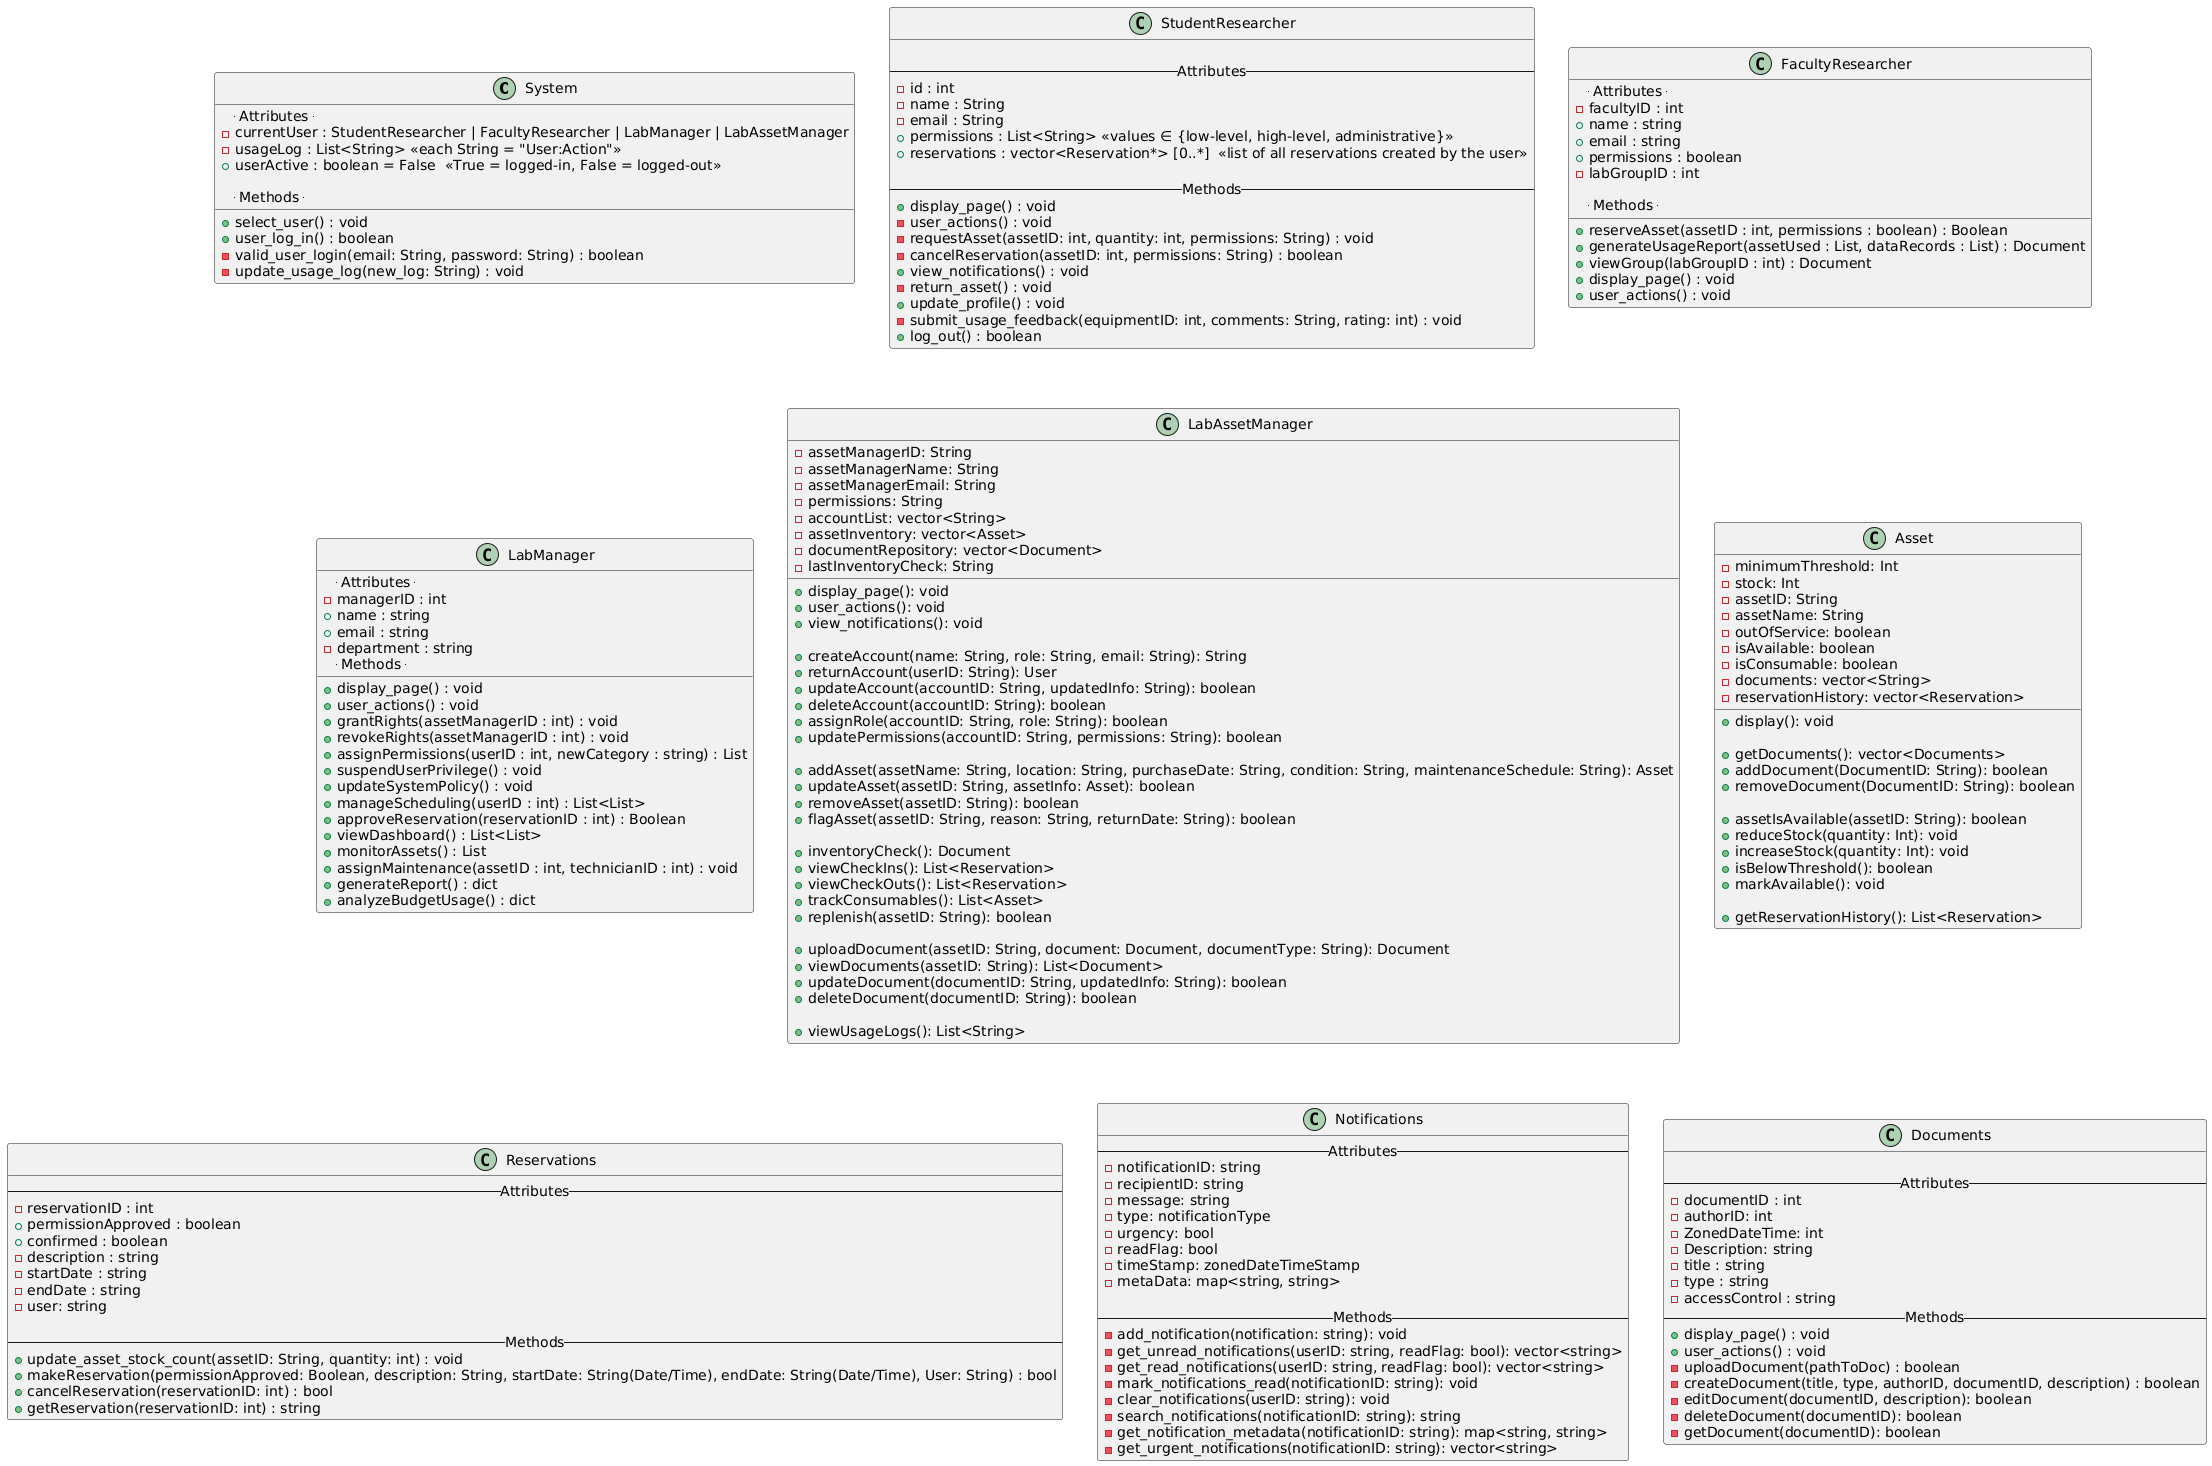

The diagram above was rendered by PlantUML. Its source (embedded in the PNG):
@startuml
class System {

  -- Attributes --
  - currentUser : StudentResearcher | FacultyResearcher | LabManager | LabAssetManager
  - usageLog : List<String> <<each String = "User:Action">>
  + userActive : boolean = False  <<True = logged-in, False = logged-out>>

  -- Methods --
  + select_user() : void
  + user_log_in() : boolean
  - valid_user_login(email: String, password: String) : boolean
  - update_usage_log(new_log: String) : void
}

class StudentResearcher {
  
  -- Attributes --
  - id : int
  - name : String
  - email : String
  + permissions : List<String> <<values ∈ {low-level, high-level, administrative}>>
  + reservations : vector<Reservation*> [0..*]  <<list of all reservations created by the user>>
  
  -- Methods --
  + display_page() : void
  - user_actions() : void
  - requestAsset(assetID: int, quantity: int, permissions: String) : void
  - cancelReservation(assetID: int, permissions: String) : boolean
  + view_notifications() : void
  - return_asset() : void
  + update_profile() : void
  - submit_usage_feedback(equipmentID: int, comments: String, rating: int) : void
  + log_out() : boolean
}

class FacultyResearcher {

    -- Attributes --
    - facultyID : int
    + name : string
    + email : string
    + permissions : boolean
    - labGroupID : int
    
    -- Methods --
    + reserveAsset(assetID : int, permissions : boolean) : Boolean
    + generateUsageReport(assetUsed : List, dataRecords : List) : Document
    + viewGroup(labGroupID : int) : Document
    + display_page() : void
    + user_actions() : void
}

class LabManager {

    -- Attributes --
    - managerID : int
    + name : string
    + email : string
    - department : string
    -- Methods --
    + display_page() : void
    + user_actions() : void
    + grantRights(assetManagerID : int) : void
    + revokeRights(assetManagerID : int) : void
    + assignPermissions(userID : int, newCategory : string) : List
    + suspendUserPrivilege() : void
    + updateSystemPolicy() : void
    + manageScheduling(userID : int) : List<List>
    + approveReservation(reservationID : int) : Boolean
    + viewDashboard() : List<List>
    + monitorAssets() : List
    + assignMaintenance(assetID : int, technicianID : int) : void
    + generateReport() : dict
    + analyzeBudgetUsage() : dict
}

class LabAssetManager {
  -assetManagerID: String
  -assetManagerName: String
  -assetManagerEmail: String
  -permissions: String
  -accountList: vector<String>
  -assetInventory: vector<Asset>
  -documentRepository: vector<Document>
  -lastInventoryCheck: String
  
  ' Basic Methods
  +display_page(): void
  +user_actions(): void
  +view_notifications(): void
  
  ' Account Management Methods
  +createAccount(name: String, role: String, email: String): String
  +returnAccount(userID: String): User
  +updateAccount(accountID: String, updatedInfo: String): boolean
  +deleteAccount(accountID: String): boolean
  +assignRole(accountID: String, role: String): boolean
  +updatePermissions(accountID: String, permissions: String): boolean
  
  ' Asset Management Methods
  +addAsset(assetName: String, location: String, purchaseDate: String, condition: String, maintenanceSchedule: String): Asset
  +updateAsset(assetID: String, assetInfo: Asset): boolean
  +removeAsset(assetID: String): boolean
  +flagAsset(assetID: String, reason: String, returnDate: String): boolean
  
  ' Inventory Methods
  +inventoryCheck(): Document
  +viewCheckIns(): List<Reservation>
  +viewCheckOuts(): List<Reservation>
  +trackConsumables(): List<Asset>
  +replenish(assetID: String): boolean
  
  ' Document Methods
  +uploadDocument(assetID: String, document: Document, documentType: String): Document
  +viewDocuments(assetID: String): List<Document>
  +updateDocument(documentID: String, updatedInfo: String): boolean
  +deleteDocument(documentID: String): boolean
  
  ' Usage Logs Methods
  +viewUsageLogs(): List<String>
}

class Asset {
  -minimumThreshold: Int
  -stock: Int
  -assetID: String
  -assetName: String
  -outOfService: boolean
  -isAvailable: boolean
  -isConsumable: boolean
  -documents: vector<String>
  -reservationHistory: vector<Reservation>

  ' Display Methods
  +display(): void

  ' Document Methods
  +getDocuments(): vector<Documents>
  +addDocument(DocumentID: String): boolean
  +removeDocument(DocumentID: String): boolean

  ' Availability / Stock Methods
  +assetIsAvailable(assetID: String): boolean
  +reduceStock(quantity: Int): void
  +increaseStock(quantity: Int): void
  +isBelowThreshold(): boolean
  +markAvailable(): void

  ' Reservation Methods
  +getReservationHistory(): List<Reservation>
}

class Reservations {
    -- Attributes --
    - reservationID : int
    + permissionApproved : boolean
    + confirmed : boolean 
    - description : string
    - startDate : string
    - endDate : string
    - user: string

    -- Methods --
    + update_asset_stock_count(assetID: String, quantity: int) : void
    + makeReservation(permissionApproved: Boolean, description: String, startDate: String(Date/Time), endDate: String(Date/Time), User: String) : bool
    + cancelReservation(reservationID: int) : bool
    + getReservation(reservationID: int) : string
}

class Notifications {
     -- Attributes --
     - notificationID: string
     - recipientID: string
     - message: string
     - type: notificationType
     - urgency: bool
     - readFlag: bool
     - timeStamp: zonedDateTimeStamp
     - metaData: map<string, string>

     -- Methods --
     - add_notification(notification: string): void
     - get_unread_notifications(userID: string, readFlag: bool): vector<string>
     - get_read_notifications(userID: string, readFlag: bool): vector<string>
     - mark_notifications_read(notificationID: string): void
     - clear_notifications(userID: string): void
     - search_notifications(notificationID: string): string
     - get_notification_metadata(notificationID: string): map<string, string>
     - get_urgent_notifications(notificationID: string): vector<string>
}


class Documents {
  
  -- Attributes --
  - documentID : int
  - authorID: int
  - ZonedDateTime: int
  - Description: string
  - title : string
  - type : string
  - accessControl : string  
  -- Methods --
  + display_page() : void
  + user_actions() : void
  - uploadDocument(pathToDoc) : boolean
  - createDocument(title, type, authorID, documentID, description) : boolean
  - editDocument(documentID, description): boolean
  - deleteDocument(documentID): boolean
  - getDocument(documentID): boolean
}
@enduml